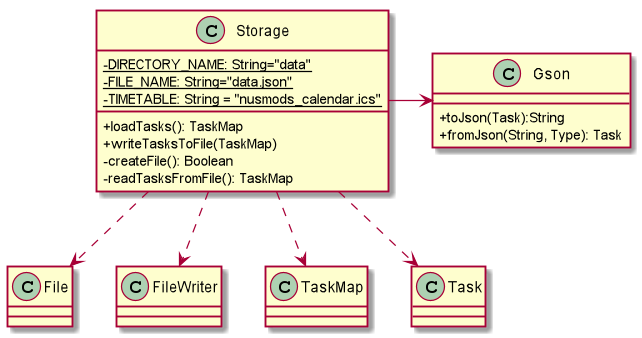

The diagram above was rendered by PlantUML. Its source (embedded in the PNG):
@startuml


skinparam classAttributeIconSize 0
class Storage {
   -{static}{field} DIRECTORY_NAME: String="data"
   -{static}{field} FILE_NAME: String="data.json"
   -{static}{field} TIMETABLE: String = "nusmods_calendar.ics"
   +{method} loadTasks(): TaskMap
   +{method} writeTasksToFile(TaskMap)
   -{method} createFile(): Boolean
   -{method} readTasksFromFile(): TaskMap
}

class Gson {
    +{method} toJson(Task):String
    +{method} fromJson(String, Type): Task
}
class File
class FileWriter
class TaskMap
class Task

Storage -> Gson
Storage -[dashed]-> File
Storage -[dashed]-> FileWriter
Storage -[dashed]-> TaskMap
Storage -[dashed]-> Task

@enduml